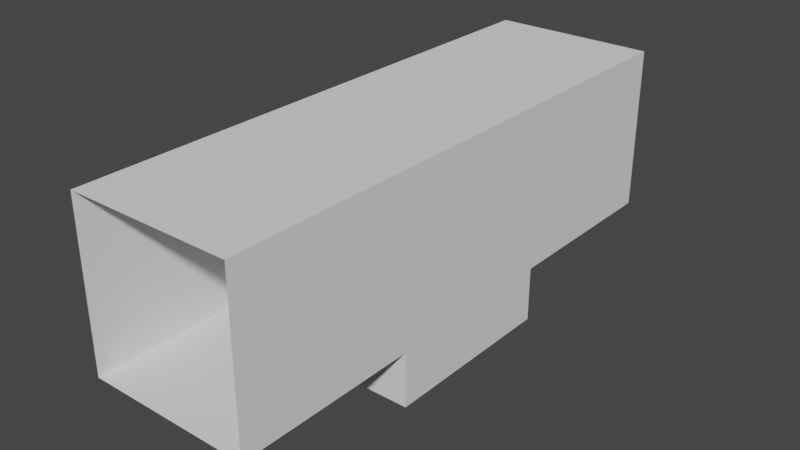 # Source: CorridorWithHole.blend  (saved by Blender 2.92.15; exported with 4.5.12 LTS)
import bpy
from mathutils import Matrix  # noqa: F401  (used for matrix-valued properties, if any)

bpy.ops.wm.read_factory_settings(use_empty=True)
scene = bpy.context.scene
scene.name = 'Scene'

# ---- collections
col_collection = bpy.data.collections.new('Collection'); scene.collection.children.link(col_collection)

# ---- world
world_world = bpy.data.worlds.new('World'); scene.world = world_world
world_world.use_nodes = True; world_world.node_tree.nodes.clear()
_N = world_world.node_tree.nodes; _L = world_world.node_tree.links
n0 = _N.new('ShaderNodeOutputWorld'); n0.name = 'World Output'; n0.location = (300, 300)
n1 = _N.new('ShaderNodeBackground'); n1.name = 'Background'; n1.location = (10, 300)
n1.inputs[0].default_value = (0.05088, 0.05088, 0.05088, 1.0)
_L.new(n1.outputs[0], n0.inputs[0])
n0.is_active_output = True
world_world.color = (0.05088, 0.05088, 0.05088)
world_world.use_sun_shadow = False
world_world.sun_shadow_jitter_overblur = 0.0

# ---- meshes
me_corridorwithhole = bpy.data.meshes.new('CorridorWithHole')
me_corridorwithhole.from_pydata([(-1.5, -5.0, -1.5), (-1.5, -5.0, 1.5), (-1.5, 5.0, -1.5), (-1.5, 5.0, 1.5), (1.5, -5.0, -1.5), (1.5, -5.0, 1.5), (1.5, 5.0, -1.5), (1.5, 5.0, 1.5), (-1.5, 1.667, -1.5), (-1.5, -1.667, -1.5), (-1.5, -1.667, 1.5), (-1.5, 1.667, 1.5), (1.5, -1.667, -1.5), (1.5, 1.667, -1.5), (1.5, 1.667, 1.5), (1.5, -1.667, 1.5), (-1.5, 1.667, -2.5), (-1.5, -1.667, -2.5), (1.5, -1.667, -2.5), (1.5, 1.667, -2.5)], [], [(8, 2, 3, 11), (12, 4, 5, 15), (9, 0, 4, 12), (15, 5, 1, 10), (7, 14, 11, 3), (14, 15, 10, 11), (2, 8, 13, 6), (6, 13, 14, 7), (13, 12, 15, 14), (0, 9, 10, 1), (9, 8, 11, 10), (12, 13, 19, 18), (8, 9, 17, 16), (13, 8, 16, 19), (9, 12, 18, 17), (16, 17, 18, 19)])
_uv = me_corridorwithhole.uv_layers.new(name='UVMap')
_uv.uv.foreach_set('vector', [0.375, 0.1667, 0.375, 0.25, 0.625, 0.25, 0.625, 0.1667, 0.375, 0.6667, 0.375, 0.75, 0.625, 0.75, 0.625, 0.6667, 0.125, 0.6667, 0.125, 0.75, 0.375, 0.75, 0.375, 0.6667, 0.625, 0.6667, 0.625, 0.75, 0.875, 0.75, 0.875, 0.6667, 0.625, 0.5, 0.625, 0.5833, 0.875, 0.5833, 0.875, 0.5, 0.625, 0.5833, 0.625, 0.6667, 0.875, 0.6667, 0.875, 0.5833, 0.125, 0.5, 0.125, 0.5833, 0.375, 0.5833, 0.375, 0.5, 0.375, 0.5, 0.375, 0.5833, 0.625, 0.5833, 0.625, 0.5, 0.375, 0.5833, 0.375, 0.6667, 0.625, 0.6667, 0.625, 0.5833, 0.375, 0.0, 0.375, 0.08333, 0.625, 0.08333, 0.625, 0.0, 0.375, 0.08333, 0.375, 0.1667, 0.625, 0.1667, 0.625, 0.08333, 0.375, 0.6667, 0.375, 0.5833, 0.375, 0.5833, 0.375, 0.6667, 0.375, 0.1667, 0.375, 0.08333, 0.375, 0.08333, 0.375, 0.1667, 0.375, 0.5833, 0.125, 0.5833, 0.125, 0.5833, 0.375, 0.5833, 0.125, 0.6667, 0.375, 0.6667, 0.375, 0.6667, 0.125, 0.6667, 0.125, 0.5833, 0.125, 0.6667, 0.375, 0.6667, 0.375, 0.5833])
me_corridorwithhole.use_remesh_fix_poles = True
me_corridorwithhole.use_remesh_preserve_attributes = False
me_corridorwithhole.use_mirror_vertex_groups = False
me_corridorwithhole.update()

# ---- objects
ob_corridorwithhole = bpy.data.objects.new('CorridorWithHole', me_corridorwithhole)

# ---- transforms, parenting, visibility, modifiers, constraints
ob_corridorwithhole.location = (0.0, 0.0, 0.0)
ob_corridorwithhole.lineart.crease_threshold = 0.0

# ---- collection membership
col_collection.objects.link(ob_corridorwithhole)

# ---- scene / render settings (as saved in the file)
scene.frame_start = 1; scene.frame_end = 250; scene.frame_set(1)
scene.render.engine = 'BLENDER_EEVEE_NEXT'
scene.cycles.use_denoising = False
scene.cycles.samples = 128
scene.cycles.sampling_pattern = 'TABULATED_SOBOL'
scene.cycles.use_adaptive_sampling = False
scene.cycles.use_light_tree = False
scene.view_settings.view_transform = 'Filmic'
bpy.context.view_layer.update()

# ---- added for rendering (the .blend has no active camera and no usable light): camera, sun
cam_auto = bpy.data.cameras.new('AutoCamera')
cam_auto.lens = 50.0
cam_auto.sensor_width = 36.0
cam_auto.clip_end = 1000.0
ob_auto_camera = bpy.data.objects.new('AutoCamera', cam_auto)
scene.collection.objects.link(ob_auto_camera)
ob_auto_camera.location = (10.3443, -12.4132, 7.77546)
ob_auto_camera.rotation_euler = (1.09748, -7.21219e-08, 0.694738)
scene.camera = ob_auto_camera
light_auto_sun = bpy.data.lights.new('AutoSun', 'SUN')
light_auto_sun.energy = 3.0
light_auto_sun.angle = 0.0523599
ob_auto_sun = bpy.data.objects.new('AutoSun', light_auto_sun)
scene.collection.objects.link(ob_auto_sun)
ob_auto_sun.rotation_euler = (0.872665, 0.174533, 0.523599)
bpy.context.view_layer.update()
